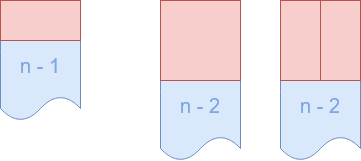

The diagram above was exported from draw.io. Its source (the exported page's mxGraphModel, read from the mxfile embedded in the PNG):
<mxGraphModel dx="1123" dy="694" grid="1" gridSize="10" guides="1" tooltips="1" connect="1" arrows="1" fold="1" page="1" pageScale="1" pageWidth="827" pageHeight="1169" math="0" shadow="0">
  <root>
    <mxCell id="0" />
    <mxCell id="1" parent="0" />
    <mxCell id="xwqE8oUnvAT3V_JVCif5-26" value="" style="shape=document;whiteSpace=wrap;html=1;boundedLbl=1;fillColor=#dae8fc;strokeColor=#6c8ebf;" vertex="1" parent="1">
      <mxGeometry x="40" y="80" width="80" height="80" as="geometry" />
    </mxCell>
    <mxCell id="xwqE8oUnvAT3V_JVCif5-23" value="&lt;font style=&quot;font-size: 20px;&quot;&gt;n - 1&lt;/font&gt;" style="text;html=1;strokeColor=none;fillColor=none;align=center;verticalAlign=middle;whiteSpace=wrap;rounded=0;fontColor=#7EA6E0;" vertex="1" parent="1">
      <mxGeometry x="50" y="90" width="60" height="30" as="geometry" />
    </mxCell>
    <mxCell id="xwqE8oUnvAT3V_JVCif5-32" value="" style="group" vertex="1" connectable="0" parent="1">
      <mxGeometry x="200" y="120" width="80" height="80" as="geometry" />
    </mxCell>
    <mxCell id="xwqE8oUnvAT3V_JVCif5-33" value="" style="shape=document;whiteSpace=wrap;html=1;boundedLbl=1;fillColor=#dae8fc;strokeColor=#6c8ebf;" vertex="1" parent="xwqE8oUnvAT3V_JVCif5-32">
      <mxGeometry width="80" height="80" as="geometry" />
    </mxCell>
    <mxCell id="xwqE8oUnvAT3V_JVCif5-34" value="&lt;font style=&quot;font-size: 20px;&quot;&gt;n - 2&lt;/font&gt;" style="text;html=1;strokeColor=none;fillColor=none;align=center;verticalAlign=middle;whiteSpace=wrap;rounded=0;fontColor=#7EA6E0;" vertex="1" parent="xwqE8oUnvAT3V_JVCif5-32">
      <mxGeometry x="10" y="10" width="60" height="30" as="geometry" />
    </mxCell>
    <mxCell id="xwqE8oUnvAT3V_JVCif5-35" value="" style="group" vertex="1" connectable="0" parent="1">
      <mxGeometry x="320" y="120" width="80" height="80" as="geometry" />
    </mxCell>
    <mxCell id="xwqE8oUnvAT3V_JVCif5-36" value="" style="shape=document;whiteSpace=wrap;html=1;boundedLbl=1;fillColor=#dae8fc;strokeColor=#6c8ebf;" vertex="1" parent="xwqE8oUnvAT3V_JVCif5-35">
      <mxGeometry width="80" height="80" as="geometry" />
    </mxCell>
    <mxCell id="xwqE8oUnvAT3V_JVCif5-37" value="&lt;font style=&quot;font-size: 20px;&quot;&gt;n - 2&lt;/font&gt;" style="text;html=1;strokeColor=none;fillColor=none;align=center;verticalAlign=middle;whiteSpace=wrap;rounded=0;fontColor=#7EA6E0;" vertex="1" parent="xwqE8oUnvAT3V_JVCif5-35">
      <mxGeometry x="10" y="10" width="60" height="30" as="geometry" />
    </mxCell>
    <mxCell id="xwqE8oUnvAT3V_JVCif5-38" value="" style="rounded=0;whiteSpace=wrap;html=1;fillColor=#f8cecc;strokeColor=#B85450;" vertex="1" parent="1">
      <mxGeometry x="200" y="40" width="80" height="80" as="geometry" />
    </mxCell>
    <mxCell id="xwqE8oUnvAT3V_JVCif5-39" value="" style="rounded=0;whiteSpace=wrap;html=1;rotation=90;fillColor=#f8cecc;strokeColor=#B85450;" vertex="1" parent="1">
      <mxGeometry x="300" y="60" width="80" height="40" as="geometry" />
    </mxCell>
    <mxCell id="xwqE8oUnvAT3V_JVCif5-40" value="" style="rounded=0;whiteSpace=wrap;html=1;rotation=90;fillColor=#f8cecc;strokeColor=#B85450;" vertex="1" parent="1">
      <mxGeometry x="340" y="60" width="80" height="40" as="geometry" />
    </mxCell>
    <mxCell id="xwqE8oUnvAT3V_JVCif5-1" value="" style="rounded=0;whiteSpace=wrap;html=1;fillColor=#f8cecc;strokeColor=#B85450;" vertex="1" parent="1">
      <mxGeometry x="40" y="40" width="80" height="40" as="geometry" />
    </mxCell>
  </root>
</mxGraphModel>